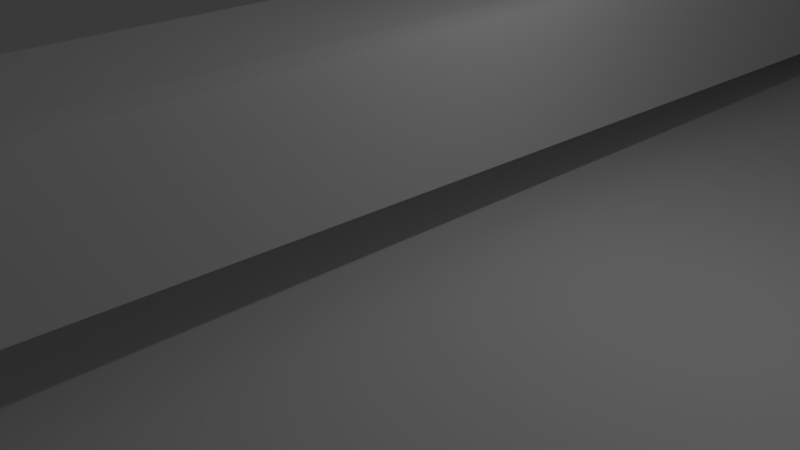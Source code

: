 # Source: fork.blend  (saved by Blender 2.79.0; exported with 4.5.12 LTS)
import bpy
from mathutils import Matrix  # noqa: F401  (used for matrix-valued properties, if any)

bpy.ops.wm.read_factory_settings(use_empty=True)
scene = bpy.context.scene
scene.name = 'Scene'

# ---- collections
col_collection_1 = bpy.data.collections.new('Collection 1'); scene.collection.children.link(col_collection_1)

# ---- materials (node trees are filled in below, after node groups)
mat_material = bpy.data.materials.new('Material')
mat_material.alpha_threshold = 0.0
mat_material.use_transparent_shadow = False
mat_material.roughness = 0.5
mat_material.line_color = (0.0, 0.0, 0.0, 1.0)

# ---- material node trees

# ---- world
world_world = bpy.data.worlds.new('World'); scene.world = world_world
world_world.color = (0.05088, 0.05088, 0.05088)
world_world.use_sun_shadow = False
world_world.sun_shadow_jitter_overblur = 0.0
world_world.cycles.sampling_method = 'MANUAL'

# ---- cameras
cam_camera = bpy.data.cameras.new('Camera')
cam_camera.clip_end = 100.0
cam_camera.lens = 35.0
cam_camera.sensor_width = 32.0
cam_camera.sensor_height = 18.0
cam_camera.ortho_scale = 7.314
cam_camera.dof.focus_distance = 0.0
cam_camera.dof.aperture_fstop = 128.0

# ---- lights
light_lamp = bpy.data.lights.new('Lamp', 'POINT')
light_lamp.transmission_factor = 0.0
light_lamp.cutoff_distance = 30.0
light_lamp.energy = 100.0
light_lamp.shadow_buffer_clip_start = 1.001
light_lamp.shadow_soft_size = 0.1
light_lamp.shadow_maximum_resolution = 0.006
light_lamp.use_absolute_resolution = True

# ---- meshes
me_plane = bpy.data.meshes.new('Plane')
me_plane.from_pydata([(-1.0, -1.0, 0.0), (1.0, -1.0, 0.0), (-1.0, 1.0, 0.0), (1.0, 1.0, 0.0)], [], [(0, 1, 3, 2)])
me_plane.use_remesh_preserve_volume = False
me_plane.use_remesh_preserve_attributes = False
me_plane.use_mirror_vertex_groups = False
me_plane.update()
me_cube = bpy.data.meshes.new('Cube')
me_cube.from_pydata([(1.373, 0.998, -1.317), (1.023, -0.9367, -0.9674), (-1.0, -1.0, -1.0), (-1.362, 1.0, -1.362), (1.373, 0.998, 1.317), (1.023, -0.9367, 0.9674), (-1.0, -1.0, 1.0), (-1.362, 1.0, 1.362), (1.976, 1.107, -1.92), (-1.985, 1.112, -1.985), (1.976, 1.107, 1.92), (-1.985, 1.112, 1.985), (1.976, 1.25, -1.92), (-1.985, 1.26, -1.985), (1.976, 1.25, 1.92), (-1.985, 1.26, 1.985), (0.9728, 1.0, -1.362), (0.5837, 1.0, -1.362), (0.1946, 1.0, -1.362), (-0.1946, 1.0, -1.362), (-0.5837, 1.0, -1.362), (-0.9728, 1.0, -1.362), (0.7143, -1.0, -1.0), (0.4286, -1.0, -1.0), (0.1429, -1.0, -1.0), (-0.1429, -1.0, -1.0), (-0.4286, -1.0, -1.0), (-0.7143, -1.0, -1.0), (0.9728, 1.0, 1.362), (0.5837, 1.0, 1.362), (0.1946, 1.0, 1.362), (-0.1946, 1.0, 1.362), (-0.5837, 1.0, 1.362), (-0.9728, 1.0, 1.362), (0.7143, -1.0, 1.0), (0.4286, -1.0, 1.0), (0.1429, -1.0, 1.0), (-0.1429, -1.0, 1.0), (-0.4286, -1.0, 1.0), (-0.7143, -1.0, 1.0), (1.418, 1.112, -1.985), (0.8507, 1.112, -1.985), (0.2836, 1.112, -1.985), (-0.2836, 1.112, -1.985), (-0.8507, 1.112, -1.985), (-1.418, 1.112, -1.985), (1.418, 1.112, 1.985), (0.8507, 1.112, 1.985), (0.2836, 1.112, 1.985), (-0.2836, 1.112, 1.985), (-0.8507, 1.112, 1.985), (-1.418, 1.112, 1.985), (1.418, 1.26, -1.985), (0.8507, 1.26, -1.985), (0.2836, 1.26, -1.985), (-0.2836, 1.26, -1.985), (-0.8507, 1.26, -1.985), (-1.418, 1.26, -1.985), (1.418, 1.26, 1.985), (0.8507, 1.26, 1.985), (0.2836, 1.26, 1.985), (-0.2836, 1.26, 1.985), (-0.8507, 1.26, 1.985), (-1.418, 1.26, 1.985), (-1.418, 1.456, -1.985), (-1.985, 1.456, -1.985), (1.976, 1.439, -1.92), (1.976, 1.439, 1.92), (-1.985, 1.456, 1.985), (-1.418, 1.456, 1.985), (1.418, 1.456, -1.985), (0.8507, 1.456, -1.985), (0.2836, 1.456, -1.985), (-0.2836, 1.456, -1.985), (-0.8507, 1.456, -1.985), (1.418, 1.456, 1.985), (0.8507, 1.456, 1.985), (0.2836, 1.456, 1.985), (-0.2836, 1.456, 1.985), (-0.8507, 1.456, 1.985), (-1.381, 1.799, -1.933), (-1.933, 1.799, -1.933), (1.924, 1.772, -1.87), (1.924, 1.772, 1.87), (-1.933, 1.799, 1.933), (-1.381, 1.799, 1.933), (1.381, 1.799, -1.933), (0.8284, 1.799, -1.933), (0.2761, 1.799, -1.933), (-0.2762, 1.799, -1.933), (-0.8284, 1.799, -1.933), (1.381, 1.799, 1.933), (0.8284, 1.799, 1.933), (0.2761, 1.799, 1.933), (-0.2762, 1.799, 1.933), (-0.8284, 1.799, 1.933)], [], [(21, 27, 2, 3), (33, 7, 6, 39), (0, 4, 5, 1), (27, 39, 6, 2), (2, 6, 7, 3), (21, 3, 9, 45), (9, 11, 15, 13), (4, 0, 8, 10), (28, 4, 10, 46), (3, 7, 11, 9), (14, 12, 66, 67), (45, 9, 13, 57), (46, 10, 14, 58), (10, 8, 12, 14), (11, 51, 63, 15), (51, 50, 62, 63), (50, 49, 61, 62), (49, 48, 60, 61), (48, 47, 59, 60), (47, 46, 58, 59), (8, 40, 52, 12), (40, 41, 53, 52), (41, 42, 54, 53), (42, 43, 55, 54), (43, 44, 56, 55), (44, 45, 57, 56), (60, 59, 76, 77), (58, 52, 53, 59), (57, 13, 65, 64), (60, 54, 55, 61), (12, 52, 70, 66), (62, 56, 57, 63), (7, 33, 51, 11), (33, 32, 50, 51), (32, 31, 49, 50), (31, 30, 48, 49), (30, 29, 47, 48), (29, 28, 46, 47), (0, 16, 40, 8), (16, 17, 41, 40), (17, 18, 42, 41), (18, 19, 43, 42), (19, 20, 44, 43), (20, 21, 45, 44), (1, 5, 34, 22), (22, 34, 35, 23), (23, 35, 36, 24), (24, 36, 37, 25), (25, 37, 38, 26), (26, 38, 39, 27), (4, 28, 34, 5), (28, 29, 35, 34), (29, 30, 36, 35), (30, 31, 37, 36), (31, 32, 38, 37), (32, 33, 39, 38), (0, 1, 22, 16), (16, 22, 23, 17), (17, 23, 24, 18), (18, 24, 25, 19), (19, 25, 26, 20), (20, 26, 27, 21), (69, 64, 80, 85), (64, 65, 81, 80), (75, 67, 83, 91), (74, 79, 95, 90), (52, 58, 75, 70), (53, 54, 72, 71), (13, 15, 68, 65), (62, 61, 78, 79), (59, 53, 71, 76), (15, 63, 69, 68), (54, 60, 77, 72), (55, 56, 74, 73), (61, 55, 73, 78), (56, 62, 79, 74), (58, 14, 67, 75), (63, 57, 64, 69), (85, 80, 81, 84), (83, 82, 86, 91), (92, 87, 88, 93), (94, 89, 90, 95), (77, 76, 92, 93), (67, 66, 82, 83), (79, 78, 94, 95), (65, 68, 84, 81), (70, 75, 91, 86), (68, 69, 85, 84), (76, 71, 87, 92), (66, 70, 86, 82), (72, 77, 93, 88), (71, 72, 88, 87), (78, 73, 89, 94), (73, 74, 90, 89)])
me_cube.materials.append(mat_material)
me_cube.use_remesh_preserve_volume = False
me_cube.use_remesh_preserve_attributes = False
me_cube.use_mirror_vertex_groups = False
me_cube.update()

# ---- objects
ob_plane = bpy.data.objects.new('Plane', me_plane)
ob_cube = bpy.data.objects.new('Cube', me_cube)
ob_lamp = bpy.data.objects.new('Lamp', light_lamp)
ob_camera = bpy.data.objects.new('Camera', cam_camera)

# ---- transforms, parenting, visibility, modifiers, constraints
ob_plane.location = (4.084, 6.582, 0.4397)
ob_plane.scale = (38.07, 38.07, 38.07)
ob_plane.lineart.crease_threshold = 0.0
ob_cube.location = (0.0, 0.0, 2.198)
ob_cube.scale = (0.9985, 11.45, 0.7822)
ob_cube.lock_rotations_4d = False
ob_cube.empty_display_type = 'ARROWS'
ob_cube.lineart.crease_threshold = 0.0
ob_lamp.location = (4.076, 1.005, 5.904)
ob_lamp.rotation_euler = (0.6503, 0.05522, 1.866)
ob_lamp.lock_rotations_4d = False
ob_lamp.empty_display_type = 'ARROWS'
ob_lamp.color = (0.0, 0.0, 0.0, 0.0)
ob_lamp.lineart.crease_threshold = 0.0
ob_camera.location = (7.481, -6.508, 5.344)
ob_camera.rotation_euler = (1.109, 0.0, 0.8149)
ob_camera.lock_rotations_4d = False
ob_camera.empty_display_type = 'ARROWS'
ob_camera.color = (0.0, 0.0, 0.0, 0.0)
ob_camera.display_type = 'WIRE'
ob_camera.lineart.crease_threshold = 0.0

# ---- collection membership
col_collection_1.objects.link(ob_plane)
col_collection_1.objects.link(ob_cube)
col_collection_1.objects.link(ob_lamp)
col_collection_1.objects.link(ob_camera)

# ---- scene / render settings (as saved in the file)
scene.camera = ob_camera
scene.frame_start = 1; scene.frame_end = 250; scene.frame_set(1)
scene.render.engine = 'BLENDER_EEVEE_NEXT'
scene.render.resolution_percentage = 50
scene.render.dither_intensity = 0.0
scene.cycles.use_denoising = False
scene.cycles.samples = 128
scene.cycles.sampling_pattern = 'TABULATED_SOBOL'
scene.cycles.use_adaptive_sampling = False
scene.cycles.use_light_tree = False
scene.cycles.blur_glossy = 0.0
scene.cycles.sample_clamp_indirect = 0.0
scene.view_settings.view_transform = 'Standard'
bpy.context.view_layer.update()
